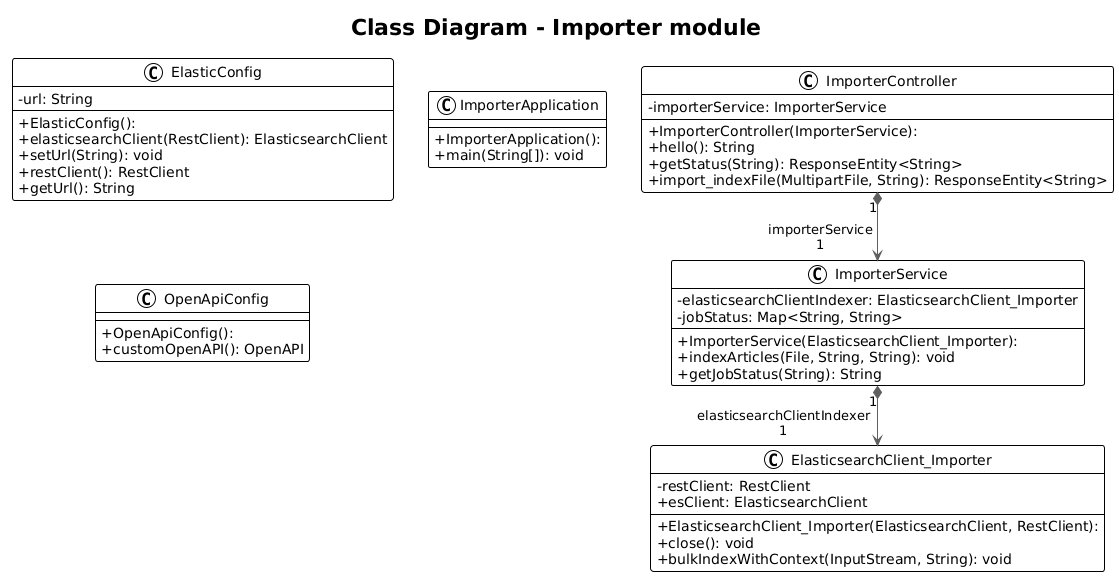

The diagram above was rendered by PlantUML. Its source (embedded in the PNG):
@startuml
!theme plain
top to bottom direction
skinparam linetype ortho
skinparam classAttributeIconSize 0

title Class Diagram - Importer module

class ElasticConfig {
  + ElasticConfig(): 
  - url: String
  + elasticsearchClient(RestClient): ElasticsearchClient
  + setUrl(String): void
  + restClient(): RestClient
  + getUrl(): String
}
class ElasticsearchClient_Importer {
  + ElasticsearchClient_Importer(ElasticsearchClient, RestClient): 
  - restClient: RestClient
  + esClient: ElasticsearchClient
  + close(): void
  + bulkIndexWithContext(InputStream, String): void
}
class ImporterApplication {
  + ImporterApplication(): 
  + main(String[]): void
}
class ImporterController {
  + ImporterController(ImporterService): 
  - importerService: ImporterService
  + hello(): String
  + getStatus(String): ResponseEntity<String>
  + import_indexFile(MultipartFile, String): ResponseEntity<String>
}
class ImporterService {
  + ImporterService(ElasticsearchClient_Importer): 
  - elasticsearchClientIndexer: ElasticsearchClient_Importer
  - jobStatus: Map<String, String>
  + indexArticles(File, String, String): void
  + getJobStatus(String): String
}
class OpenApiConfig {
  + OpenApiConfig(): 
  + customOpenAPI(): OpenAPI
}

ImporterController           "1" *-[#595959,plain]-> "importerService\n1" ImporterService              
ImporterService              "1" *-[#595959,plain]-> "elasticsearchClientIndexer\n1" ElasticsearchClient_Importer
@enduml